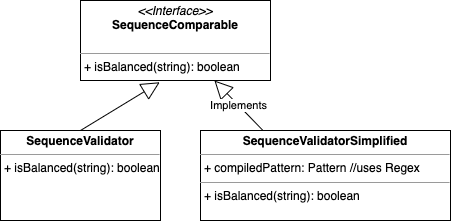

The diagram above was exported from draw.io. Its source (the exported page's mxGraphModel, read from the mxfile embedded in the PNG):
<mxGraphModel dx="1034" dy="435" grid="1" gridSize="10" guides="1" tooltips="1" connect="1" arrows="1" fold="1" page="1" pageScale="1" pageWidth="827" pageHeight="1169" math="0" shadow="0">
  <root>
    <mxCell id="0" />
    <mxCell id="1" parent="0" />
    <mxCell id="Lg8hLL8AWlMFl2QT4DVf-2" value="&lt;p style=&quot;margin:0px;margin-top:4px;text-align:center;&quot;&gt;&lt;i&gt;&amp;lt;&amp;lt;Interface&amp;gt;&amp;gt;&lt;/i&gt;&lt;br&gt;&lt;b&gt;SequenceComparable&lt;/b&gt;&lt;br&gt;&lt;/p&gt;&lt;p style=&quot;margin:0px;margin-left:4px;&quot;&gt;&lt;br&gt;&lt;/p&gt;&lt;hr size=&quot;1&quot;&gt;&lt;p style=&quot;margin:0px;margin-left:4px;&quot;&gt;+ isBalanced(string): boolean&lt;br&gt;&lt;/p&gt;" style="verticalAlign=top;align=left;overflow=fill;fontSize=12;fontFamily=Helvetica;html=1;" vertex="1" parent="1">
      <mxGeometry x="320" y="160" width="190" height="80" as="geometry" />
    </mxCell>
    <mxCell id="Lg8hLL8AWlMFl2QT4DVf-3" value="&lt;p style=&quot;margin:0px;margin-top:4px;text-align:center;&quot;&gt;&lt;b&gt;SequenceValidator&lt;/b&gt;&lt;/p&gt;&lt;hr size=&quot;1&quot;&gt;&lt;p style=&quot;margin:0px;margin-left:4px;&quot;&gt;+ isBalanced(string): boolean&lt;/p&gt;" style="verticalAlign=top;align=left;overflow=fill;fontSize=12;fontFamily=Helvetica;html=1;" vertex="1" parent="1">
      <mxGeometry x="240" y="290" width="160" height="90" as="geometry" />
    </mxCell>
    <mxCell id="Lg8hLL8AWlMFl2QT4DVf-4" value="&lt;p style=&quot;margin:0px;margin-top:4px;text-align:center;&quot;&gt;&lt;b&gt;SequenceValidatorSimplified&lt;/b&gt;&lt;/p&gt;&lt;hr size=&quot;1&quot;&gt;&lt;p style=&quot;margin:0px;margin-left:4px;&quot;&gt;+ compiledPattern: Pattern //uses Regex&lt;/p&gt;&lt;hr size=&quot;1&quot;&gt;&lt;p style=&quot;margin:0px;margin-left:4px;&quot;&gt;+ isBalanced(string): boolean&lt;/p&gt;" style="verticalAlign=top;align=left;overflow=fill;fontSize=12;fontFamily=Helvetica;html=1;" vertex="1" parent="1">
      <mxGeometry x="440" y="290" width="250" height="90" as="geometry" />
    </mxCell>
    <mxCell id="Lg8hLL8AWlMFl2QT4DVf-5" value="" style="endArrow=block;endSize=16;endFill=0;html=1;rounded=0;exitX=0.5;exitY=0;exitDx=0;exitDy=0;entryX=0.417;entryY=1.022;entryDx=0;entryDy=0;entryPerimeter=0;" edge="1" parent="1" source="Lg8hLL8AWlMFl2QT4DVf-3" target="Lg8hLL8AWlMFl2QT4DVf-2">
      <mxGeometry width="160" relative="1" as="geometry">
        <mxPoint x="330" y="210" as="sourcePoint" />
        <mxPoint x="490" y="210" as="targetPoint" />
      </mxGeometry>
    </mxCell>
    <mxCell id="Lg8hLL8AWlMFl2QT4DVf-6" value="Implements" style="endArrow=block;endSize=16;endFill=0;html=1;rounded=0;exitX=0.25;exitY=0;exitDx=0;exitDy=0;" edge="1" parent="1" source="Lg8hLL8AWlMFl2QT4DVf-4" target="Lg8hLL8AWlMFl2QT4DVf-2">
      <mxGeometry width="160" relative="1" as="geometry">
        <mxPoint x="330" y="210" as="sourcePoint" />
        <mxPoint x="490" y="210" as="targetPoint" />
      </mxGeometry>
    </mxCell>
  </root>
</mxGraphModel>